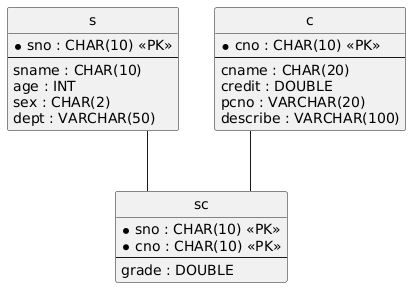

The diagram above was rendered by PlantUML. Its source (embedded in the PNG):
@startuml
hide circle
skinparam linetype ortho

entity "s" as s {
  * sno : CHAR(10) <<PK>>
  --
  sname : CHAR(10)
  age : INT
  sex : CHAR(2)
  dept : VARCHAR(50)
}

entity "c" as c {
  * cno : CHAR(10) <<PK>>
  --
  cname : CHAR(20)
  credit : DOUBLE
  pcno : VARCHAR(20)
  describe : VARCHAR(100)
}

entity "sc" as sc {
  * sno : CHAR(10) <<PK>>
  * cno : CHAR(10) <<PK>>
  --
  grade : DOUBLE
}

s -- sc
c -- sc
@enduml